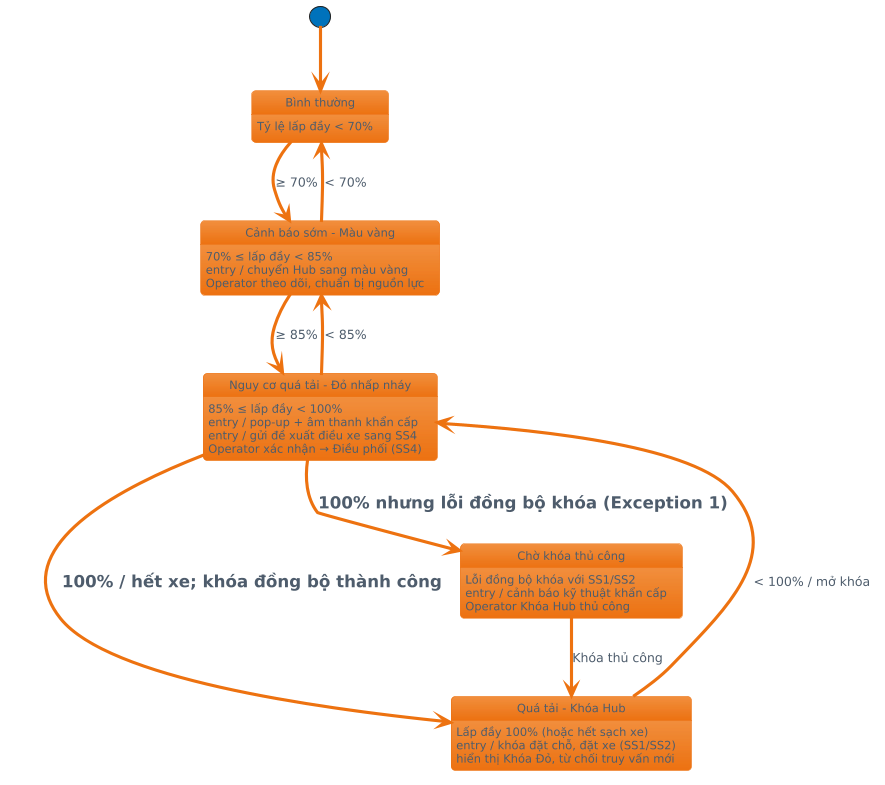

The diagram above was rendered by PlantUML. Its source (embedded in the PNG):
@startuml
!theme aws-orange
[*] --> BinhThuong

state "Bình thường" as BinhThuong : Tỷ lệ lấp đầy < 70%
state "Cảnh báo sớm - Màu vàng" as CanhBaoSom : 70% ≤ lấp đầy < 85%\nentry / chuyển Hub sang màu vàng\nOperator theo dõi, chuẩn bị nguồn lực
state "Nguy cơ quá tải - Đỏ nhấp nháy" as NguyCoQuaTai : 85% ≤ lấp đầy < 100%\nentry / pop-up + âm thanh khẩn cấp\nentry / gửi đề xuất điều xe sang SS4\nOperator xác nhận → Điều phối (SS4)
state "Quá tải - Khóa Hub" as KhoaHub : Lấp đầy 100% (hoặc hết sạch xe)\nentry / khóa đặt chỗ, đặt xe (SS1/SS2)\nhiển thị Khóa Đỏ, từ chối truy vấn mới
state "Chờ khóa thủ công" as ChoKhoaThuCong : Lỗi đồng bộ khóa với SS1/SS2\nentry / cảnh báo kỹ thuật khẩn cấp\nOperator Khóa Hub thủ công

BinhThuong --> CanhBaoSom : ≥ 70%
CanhBaoSom --> NguyCoQuaTai : ≥ 85%
NguyCoQuaTai --> KhoaHub : = 100% / hết xe; khóa đồng bộ thành công
NguyCoQuaTai --> ChoKhoaThuCong : = 100% nhưng lỗi đồng bộ khóa (Exception 1)
ChoKhoaThuCong --> KhoaHub : Khóa thủ công

CanhBaoSom --> BinhThuong : < 70%
NguyCoQuaTai --> CanhBaoSom : < 85%
KhoaHub --> NguyCoQuaTai : < 100% / mở khóa
@enduml